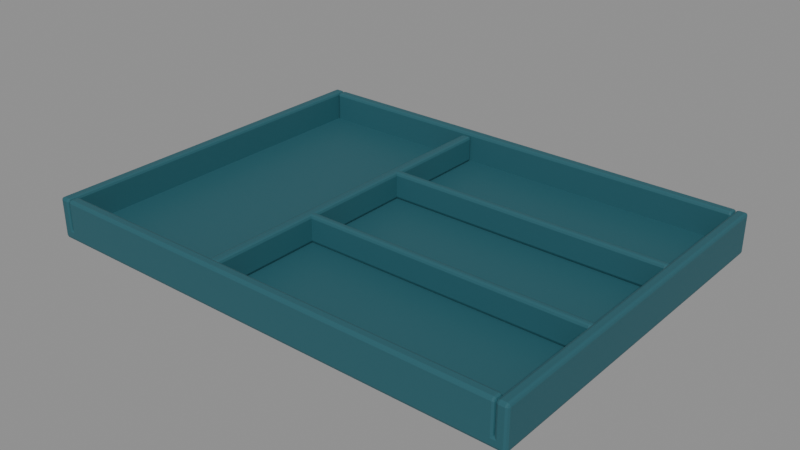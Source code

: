 # Source: food-tray.blend  (saved by Blender 4.0.36; exported with 4.5.12 LTS)
import bpy
from mathutils import Matrix  # noqa: F401  (used for matrix-valued properties, if any)

bpy.ops.wm.read_factory_settings(use_empty=True)
scene = bpy.context.scene
scene.name = 'Scene'

# ---- materials (node trees are filled in below, after node groups)
mat_muted_teal = bpy.data.materials.new('Muted teal')
mat_muted_teal.use_transparent_shadow = False
mat_muted_teal.diffuse_color = (0.02122, 0.1095, 0.1356, 1.0)

# ---- material node trees
mat_muted_teal.use_nodes = True; mat_muted_teal.node_tree.nodes.clear()
_N = mat_muted_teal.node_tree.nodes; _L = mat_muted_teal.node_tree.links
n0 = _N.new('ShaderNodeBsdfPrincipled'); n0.name = 'Principled BSDF'; n0.location = (10, 300)
n0.inputs[0].default_value = (0.02122, 0.1095, 0.1356, 1.0)
n0.inputs[2].default_value = 0.6
n0.inputs[3].default_value = 1.45
n1 = _N.new('ShaderNodeOutputMaterial'); n1.name = 'Material Output'; n1.location = (300, 300)
_L.new(n0.outputs[0], n1.inputs[0])
n1.is_active_output = True

# ---- meshes
me_cube = bpy.data.meshes.new('Cube')
me_cube.from_pydata([(-0.18, -0.135, -0.004), (-0.18, -0.135, 0.004), (-0.18, 0.135, -0.004), (-0.18, 0.135, 0.004), (0.18, -0.135, -0.004), (0.18, -0.135, 0.004), (0.18, 0.135, -0.004), (0.18, 0.135, 0.004)], [], [(0, 1, 3, 2), (2, 3, 7, 6), (6, 7, 5, 4), (4, 5, 1, 0), (2, 6, 4, 0), (7, 3, 1, 5)])
_uv = me_cube.uv_layers.new(name='UVMap')
_uv.uv.foreach_set('vector', [0.375, 0.0, 0.625, 0.0, 0.625, 0.25, 0.375, 0.25, 0.375, 0.25, 0.625, 0.25, 0.625, 0.5, 0.375, 0.5, 0.375, 0.5, 0.625, 0.5, 0.625, 0.75, 0.375, 0.75, 0.375, 0.75, 0.625, 0.75, 0.625, 1.0, 0.375, 1.0, 0.125, 0.5, 0.375, 0.5, 0.375, 0.75, 0.125, 0.75, 0.625, 0.5, 0.875, 0.5, 0.875, 0.75, 0.625, 0.75])
me_cube.materials.append(mat_muted_teal)
me_cube.update()
me_cube_001 = bpy.data.meshes.new('Cube.001')
me_cube_001.from_pydata([(-0.004, -0.135, -0.013), (-0.004, -0.135, 0.013), (-0.004, 0.135, -0.013), (-0.004, 0.135, 0.013), (0.004, -0.135, -0.013), (0.004, -0.135, 0.013), (0.004, 0.135, -0.013), (0.004, 0.135, 0.013)], [], [(0, 1, 3, 2), (2, 3, 7, 6), (6, 7, 5, 4), (4, 5, 1, 0), (2, 6, 4, 0), (7, 3, 1, 5)])
_uv = me_cube_001.uv_layers.new(name='UVMap')
_uv.uv.foreach_set('vector', [0.375, 0.0, 0.625, 0.0, 0.625, 0.25, 0.375, 0.25, 0.375, 0.25, 0.625, 0.25, 0.625, 0.5, 0.375, 0.5, 0.375, 0.5, 0.625, 0.5, 0.625, 0.75, 0.375, 0.75, 0.375, 0.75, 0.625, 0.75, 0.625, 1.0, 0.375, 1.0, 0.125, 0.5, 0.375, 0.5, 0.375, 0.75, 0.125, 0.75, 0.625, 0.5, 0.875, 0.5, 0.875, 0.75, 0.625, 0.75])
me_cube_001.materials.append(mat_muted_teal)
me_cube_001.update()
me_cube_002 = bpy.data.meshes.new('Cube.002')
me_cube_002.from_pydata([(-0.004, -0.135, -0.013), (-0.004, -0.135, 0.013), (-0.004, 0.135, -0.013), (-0.004, 0.135, 0.013), (0.004, -0.135, -0.013), (0.004, -0.135, 0.013), (0.004, 0.135, -0.013), (0.004, 0.135, 0.013)], [], [(0, 1, 3, 2), (2, 3, 7, 6), (6, 7, 5, 4), (4, 5, 1, 0), (2, 6, 4, 0), (7, 3, 1, 5)])
_uv = me_cube_002.uv_layers.new(name='UVMap')
_uv.uv.foreach_set('vector', [0.375, 0.0, 0.625, 0.0, 0.625, 0.25, 0.375, 0.25, 0.375, 0.25, 0.625, 0.25, 0.625, 0.5, 0.375, 0.5, 0.375, 0.5, 0.625, 0.5, 0.625, 0.75, 0.375, 0.75, 0.375, 0.75, 0.625, 0.75, 0.625, 1.0, 0.375, 1.0, 0.125, 0.5, 0.375, 0.5, 0.375, 0.75, 0.125, 0.75, 0.625, 0.5, 0.875, 0.5, 0.875, 0.75, 0.625, 0.75])
me_cube_002.materials.append(mat_muted_teal)
me_cube_002.update()
me_cube_003 = bpy.data.meshes.new('Cube.003')
me_cube_003.from_pydata([(-0.172, -0.004, -0.013), (-0.172, -0.004, 0.013), (-0.172, 0.004, -0.013), (-0.172, 0.004, 0.013), (0.172, -0.004, -0.013), (0.172, -0.004, 0.013), (0.172, 0.004, -0.013), (0.172, 0.004, 0.013)], [], [(0, 1, 3, 2), (2, 3, 7, 6), (6, 7, 5, 4), (4, 5, 1, 0), (2, 6, 4, 0), (7, 3, 1, 5)])
_uv = me_cube_003.uv_layers.new(name='UVMap')
_uv.uv.foreach_set('vector', [0.375, 0.0, 0.625, 0.0, 0.625, 0.25, 0.375, 0.25, 0.375, 0.25, 0.625, 0.25, 0.625, 0.5, 0.375, 0.5, 0.375, 0.5, 0.625, 0.5, 0.625, 0.75, 0.375, 0.75, 0.375, 0.75, 0.625, 0.75, 0.625, 1.0, 0.375, 1.0, 0.125, 0.5, 0.375, 0.5, 0.375, 0.75, 0.125, 0.75, 0.625, 0.5, 0.875, 0.5, 0.875, 0.75, 0.625, 0.75])
me_cube_003.materials.append(mat_muted_teal)
me_cube_003.update()
me_cube_004 = bpy.data.meshes.new('Cube.004')
me_cube_004.from_pydata([(-0.172, -0.004, -0.013), (-0.172, -0.004, 0.013), (-0.172, 0.004, -0.013), (-0.172, 0.004, 0.013), (0.172, -0.004, -0.013), (0.172, -0.004, 0.013), (0.172, 0.004, -0.013), (0.172, 0.004, 0.013)], [], [(0, 1, 3, 2), (2, 3, 7, 6), (6, 7, 5, 4), (4, 5, 1, 0), (2, 6, 4, 0), (7, 3, 1, 5)])
_uv = me_cube_004.uv_layers.new(name='UVMap')
_uv.uv.foreach_set('vector', [0.375, 0.0, 0.625, 0.0, 0.625, 0.25, 0.375, 0.25, 0.375, 0.25, 0.625, 0.25, 0.625, 0.5, 0.375, 0.5, 0.375, 0.5, 0.625, 0.5, 0.625, 0.75, 0.375, 0.75, 0.375, 0.75, 0.625, 0.75, 0.625, 1.0, 0.375, 1.0, 0.125, 0.5, 0.375, 0.5, 0.375, 0.75, 0.125, 0.75, 0.625, 0.5, 0.875, 0.5, 0.875, 0.75, 0.625, 0.75])
me_cube_004.materials.append(mat_muted_teal)
me_cube_004.update()
me_cube_005 = bpy.data.meshes.new('Cube.005')
me_cube_005.from_pydata([(-0.004, -0.127, -0.01), (-0.004, -0.127, 0.01), (-0.004, 0.127, -0.01), (-0.004, 0.127, 0.01), (0.004, -0.127, -0.01), (0.004, -0.127, 0.01), (0.004, 0.127, -0.01), (0.004, 0.127, 0.01)], [], [(0, 1, 3, 2), (2, 3, 7, 6), (6, 7, 5, 4), (4, 5, 1, 0), (2, 6, 4, 0), (7, 3, 1, 5)])
_uv = me_cube_005.uv_layers.new(name='UVMap')
_uv.uv.foreach_set('vector', [0.375, 0.0, 0.625, 0.0, 0.625, 0.25, 0.375, 0.25, 0.375, 0.25, 0.625, 0.25, 0.625, 0.5, 0.375, 0.5, 0.375, 0.5, 0.625, 0.5, 0.625, 0.75, 0.375, 0.75, 0.375, 0.75, 0.625, 0.75, 0.625, 1.0, 0.375, 1.0, 0.125, 0.5, 0.375, 0.5, 0.375, 0.75, 0.125, 0.75, 0.625, 0.5, 0.875, 0.5, 0.875, 0.75, 0.625, 0.75])
me_cube_005.materials.append(mat_muted_teal)
me_cube_005.update()
me_cube_006 = bpy.data.meshes.new('Cube.006')
me_cube_006.from_pydata([(-0.106, -0.003, -0.01), (-0.106, -0.003, 0.01), (-0.106, 0.003, -0.01), (-0.106, 0.003, 0.01), (0.106, -0.003, -0.01), (0.106, -0.003, 0.01), (0.106, 0.003, -0.01), (0.106, 0.003, 0.01)], [], [(0, 1, 3, 2), (2, 3, 7, 6), (6, 7, 5, 4), (4, 5, 1, 0), (2, 6, 4, 0), (7, 3, 1, 5)])
_uv = me_cube_006.uv_layers.new(name='UVMap')
_uv.uv.foreach_set('vector', [0.375, 0.0, 0.625, 0.0, 0.625, 0.25, 0.375, 0.25, 0.375, 0.25, 0.625, 0.25, 0.625, 0.5, 0.375, 0.5, 0.375, 0.5, 0.625, 0.5, 0.625, 0.75, 0.375, 0.75, 0.375, 0.75, 0.625, 0.75, 0.625, 1.0, 0.375, 1.0, 0.125, 0.5, 0.375, 0.5, 0.375, 0.75, 0.125, 0.75, 0.625, 0.5, 0.875, 0.5, 0.875, 0.75, 0.625, 0.75])
me_cube_006.materials.append(mat_muted_teal)
me_cube_006.update()
me_cube_007 = bpy.data.meshes.new('Cube.007')
me_cube_007.from_pydata([(-0.106, -0.003, -0.01), (-0.106, -0.003, 0.01), (-0.106, 0.003, -0.01), (-0.106, 0.003, 0.01), (0.106, -0.003, -0.01), (0.106, -0.003, 0.01), (0.106, 0.003, -0.01), (0.106, 0.003, 0.01)], [], [(0, 1, 3, 2), (2, 3, 7, 6), (6, 7, 5, 4), (4, 5, 1, 0), (2, 6, 4, 0), (7, 3, 1, 5)])
_uv = me_cube_007.uv_layers.new(name='UVMap')
_uv.uv.foreach_set('vector', [0.375, 0.0, 0.625, 0.0, 0.625, 0.25, 0.375, 0.25, 0.375, 0.25, 0.625, 0.25, 0.625, 0.5, 0.375, 0.5, 0.375, 0.5, 0.625, 0.5, 0.625, 0.75, 0.375, 0.75, 0.375, 0.75, 0.625, 0.75, 0.625, 1.0, 0.375, 1.0, 0.125, 0.5, 0.375, 0.5, 0.375, 0.75, 0.125, 0.75, 0.625, 0.5, 0.875, 0.5, 0.875, 0.75, 0.625, 0.75])
me_cube_007.materials.append(mat_muted_teal)
me_cube_007.update()

# ---- objects
ob_asset_foodtray = bpy.data.objects.new('ASSET_FoodTray', None)
ob_tray_base = bpy.data.objects.new('Tray_Base', me_cube)
ob_carry_rim_001 = bpy.data.objects.new('Carry_Rim.001', me_cube_001)
ob_carry_rim_002 = bpy.data.objects.new('Carry_Rim.002', me_cube_002)
ob_carry_rim_003 = bpy.data.objects.new('Carry_Rim.003', me_cube_003)
ob_carry_rim = bpy.data.objects.new('Carry_Rim', me_cube_004)
ob_compartment_divider_001 = bpy.data.objects.new('Compartment_Divider.001', me_cube_005)
ob_compartment_divider_002 = bpy.data.objects.new('Compartment_Divider.002', me_cube_006)
ob_compartment_divider = bpy.data.objects.new('Compartment_Divider', me_cube_007)

# ---- transforms, parenting, visibility, modifiers, constraints
ob_asset_foodtray.location = (0.0, 0.0, 0.0)
ob_tray_base.parent = ob_asset_foodtray
ob_tray_base.location = (0.0, 0.0, 0.004)
_m = ob_tray_base.modifiers.new('Editable eased edges', 'BEVEL')
_m.width = 0.002
_m.width_pct = 0.002
_m.segments = 2
ob_carry_rim_001.parent = ob_asset_foodtray
ob_carry_rim_001.location = (-0.176, 0.0, 0.017)
_m = ob_carry_rim_001.modifiers.new('Editable eased edges', 'BEVEL')
_m.width = 0.002
_m.width_pct = 0.002
_m.segments = 2
ob_carry_rim_002.parent = ob_asset_foodtray
ob_carry_rim_002.location = (0.176, 0.0, 0.017)
_m = ob_carry_rim_002.modifiers.new('Editable eased edges', 'BEVEL')
_m.width = 0.002
_m.width_pct = 0.002
_m.segments = 2
ob_carry_rim_003.parent = ob_asset_foodtray
ob_carry_rim_003.location = (0.0, -0.131, 0.017)
_m = ob_carry_rim_003.modifiers.new('Editable eased edges', 'BEVEL')
_m.width = 0.002
_m.width_pct = 0.002
_m.segments = 2
ob_carry_rim.parent = ob_asset_foodtray
ob_carry_rim.location = (0.0, 0.131, 0.017)
_m = ob_carry_rim.modifiers.new('Editable eased edges', 'BEVEL')
_m.width = 0.002
_m.width_pct = 0.002
_m.segments = 2
ob_compartment_divider_001.parent = ob_asset_foodtray
ob_compartment_divider_001.location = (-0.04, 0.0, 0.018)
_m = ob_compartment_divider_001.modifiers.new('Editable eased edges', 'BEVEL')
_m.width = 0.002
_m.width_pct = 0.002
_m.segments = 2
ob_compartment_divider_002.parent = ob_asset_foodtray
ob_compartment_divider_002.location = (0.066, -0.043, 0.018)
_m = ob_compartment_divider_002.modifiers.new('Editable eased edges', 'BEVEL')
_m.width = 0.002
_m.width_pct = 0.002
_m.segments = 2
ob_compartment_divider.parent = ob_asset_foodtray
ob_compartment_divider.location = (0.066, 0.043, 0.018)
_m = ob_compartment_divider.modifiers.new('Editable eased edges', 'BEVEL')
_m.width = 0.002
_m.width_pct = 0.002
_m.segments = 2

# ---- collection membership
scene.collection.objects.link(ob_asset_foodtray)
scene.collection.objects.link(ob_tray_base)
scene.collection.objects.link(ob_carry_rim_001)
scene.collection.objects.link(ob_carry_rim_002)
scene.collection.objects.link(ob_carry_rim_003)
scene.collection.objects.link(ob_carry_rim)
scene.collection.objects.link(ob_compartment_divider_001)
scene.collection.objects.link(ob_compartment_divider_002)
scene.collection.objects.link(ob_compartment_divider)

# ---- scene / render settings (as saved in the file)
scene.frame_start = 1; scene.frame_end = 49; scene.frame_set(1)
scene.render.engine = 'BLENDER_EEVEE_NEXT'
scene.cycles.sampling_pattern = 'TABULATED_SOBOL'
bpy.context.view_layer.update()

# ---- added for rendering (the .blend has no active camera and no usable light): camera, sun + grey world if the file has none
cam_auto = bpy.data.cameras.new('AutoCamera')
cam_auto.lens = 50.0
cam_auto.sensor_width = 36.0
cam_auto.clip_end = 1000.0
ob_auto_camera = bpy.data.objects.new('AutoCamera', cam_auto)
scene.collection.objects.link(ob_auto_camera)
ob_auto_camera.location = (0.417275, -0.50073, 0.34882)
ob_auto_camera.rotation_euler = (1.09748, -7.21219e-08, 0.694738)
scene.camera = ob_auto_camera
light_auto_sun = bpy.data.lights.new('AutoSun', 'SUN')
light_auto_sun.energy = 3.0
light_auto_sun.angle = 0.0523599
ob_auto_sun = bpy.data.objects.new('AutoSun', light_auto_sun)
scene.collection.objects.link(ob_auto_sun)
ob_auto_sun.rotation_euler = (0.872665, 0.174533, 0.523599)
if scene.world is None:
    world_auto = bpy.data.worlds.new('AutoWorld')
    world_auto.color = (0.3, 0.3, 0.3)
    scene.world = world_auto
bpy.context.view_layer.update()
